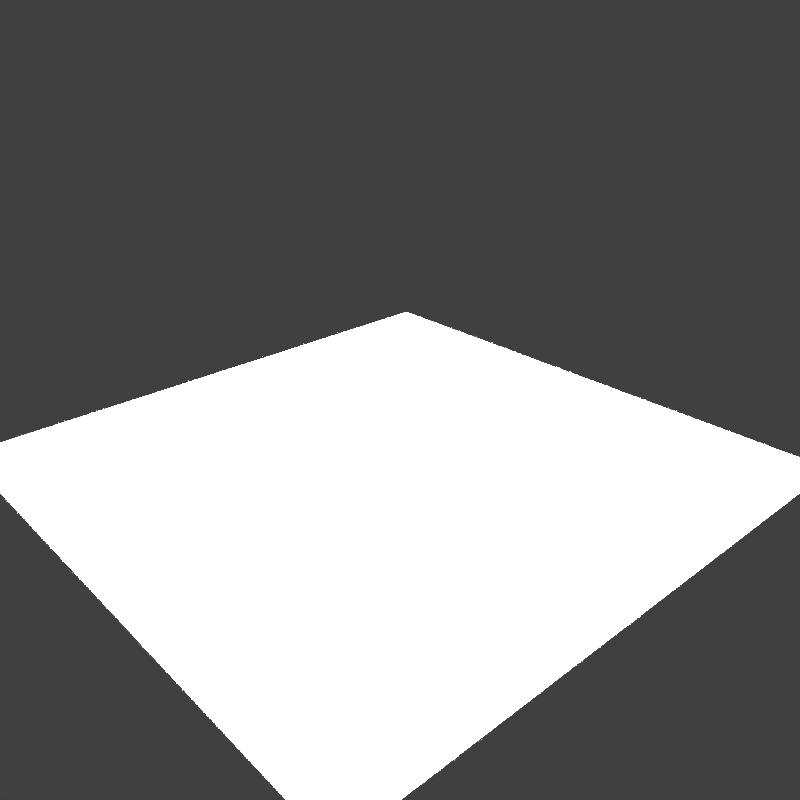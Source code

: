 # Source: TestCase10.blend  (saved by Blender 2.78.0; exported with 4.5.12 LTS)
import bpy
from mathutils import Matrix  # noqa: F401  (used for matrix-valued properties, if any)

bpy.ops.wm.read_factory_settings(use_empty=True)
scene = bpy.context.scene
scene.name = 'Scene'

# ---- collections
col_collection_1 = bpy.data.collections.new('Collection 1'); scene.collection.children.link(col_collection_1)

# ---- materials (node trees are filled in below, after node groups)
mat_material = bpy.data.materials.new('Material')
mat_material.alpha_threshold = 0.0
mat_material.use_transparent_shadow = False
mat_material.diffuse_color = (0.6038, 0.6038, 0.6038, 1.0)
mat_material.specular_color = (0.0985, 0.0985, 0.0985)
mat_material.roughness = 0.5

# ---- material node trees

# ---- world
world_world = bpy.data.worlds.new('World'); scene.world = world_world
world_world.color = (0.05088, 0.05088, 0.05088)
world_world.use_sun_shadow = False
world_world.sun_shadow_jitter_overblur = 0.0
world_world.cycles.sampling_method = 'NONE'
world_world.cycles.sample_map_resolution = 256

# ---- cameras
cam_camera = bpy.data.cameras.new('Camera')
cam_camera.clip_end = 100.0
cam_camera.lens = 35.0
cam_camera.sensor_width = 32.0
cam_camera.sensor_height = 18.0
cam_camera.ortho_scale = 7.314
cam_camera.dof.focus_distance = 0.0
cam_camera.dof.aperture_fstop = 128.0

# ---- lights
light_area_001 = bpy.data.lights.new('Area.001', 'AREA')
light_area_001.transmission_factor = 0.0
light_area_001.energy = 1.081e+04
light_area_001.shadow_buffer_clip_start = 0.5
light_area_001.shadow_soft_size = 1.0
light_area_001.shadow_maximum_resolution = 0.006
light_area_001.use_absolute_resolution = True
light_area_001.shape = 'RECTANGLE'
light_area_001.size = 1.0
light_area_001.size_y = 3.0
light_area_001.cycles.use_multiple_importance_sampling = False
light_area = bpy.data.lights.new('Area', 'AREA')
light_area.transmission_factor = 0.0
light_area.energy = 1.081e+04
light_area.shadow_buffer_clip_start = 0.5
light_area.shadow_soft_size = 1.0
light_area.shadow_maximum_resolution = 0.006
light_area.use_absolute_resolution = True
light_area.shape = 'RECTANGLE'
light_area.size = 1.0
light_area.size_y = 3.0
light_area.cycles.use_multiple_importance_sampling = False

# ---- meshes
me_plane = bpy.data.meshes.new('Plane')
me_plane.from_pydata([(-2.0, -2.0, 0.0), (2.0, -2.0, 0.0), (-2.0, 2.0, 0.0), (2.0, 2.0, 0.0)], [], [(0, 1, 3, 2)])
me_plane.materials.append(mat_material)
me_plane.use_remesh_preserve_volume = False
me_plane.use_remesh_preserve_attributes = False
me_plane.use_mirror_vertex_groups = False
me_plane.update()

# ---- objects
ob_area_001 = bpy.data.objects.new('Area.001', light_area_001)
ob_area = bpy.data.objects.new('Area', light_area)
ob_plane = bpy.data.objects.new('Plane', me_plane)
ob_camera = bpy.data.objects.new('Camera', cam_camera)

# ---- transforms, parenting, visibility, modifiers, constraints
ob_area_001.location = (-0.5, 0.0, 3.592)
ob_area_001.lock_location = (False, False, True)
ob_area_001.lineart.crease_threshold = 0.0
ob_area.location = (0.5, 0.0, 3.592)
ob_area.lock_location = (False, False, True)
ob_area.lineart.crease_threshold = 0.0
ob_plane.location = (0.0, 0.0, 0.0)
ob_plane.lineart.crease_threshold = 0.0
ob_camera.location = (3.775, -3.233, 2.845)
ob_camera.rotation_euler = (1.121, 0.01081, 0.8384)
ob_camera.lock_rotations_4d = False
ob_camera.empty_display_type = 'ARROWS'
ob_camera.color = (0.0, 0.0, 0.0, 0.0)
ob_camera.display_type = 'WIRE'
ob_camera.lineart.crease_threshold = 0.0

# ---- collection membership
col_collection_1.objects.link(ob_area_001)
col_collection_1.objects.link(ob_area)
col_collection_1.objects.link(ob_plane)
col_collection_1.objects.link(ob_camera)

# ---- scene / render settings (as saved in the file)
scene.camera = ob_camera
scene.frame_start = 1; scene.frame_end = 250; scene.frame_set(1)
scene.render.engine = 'BLENDER_EEVEE_NEXT'
scene.render.resolution_x = 512
scene.render.resolution_y = 512
scene.render.resolution_percentage = 50
scene.render.dither_intensity = 0.0
scene.cycles.use_denoising = False
scene.cycles.samples = 10
scene.cycles.sampling_pattern = 'TABULATED_SOBOL'
scene.cycles.light_sampling_threshold = 0.0
scene.cycles.use_adaptive_sampling = False
scene.cycles.use_light_tree = False
scene.cycles.blur_glossy = 0.0
scene.cycles.pixel_filter_type = 'GAUSSIAN'
scene.cycles.sample_clamp_indirect = 0.0
scene.view_settings.view_transform = 'Standard'
bpy.context.view_layer.update()
